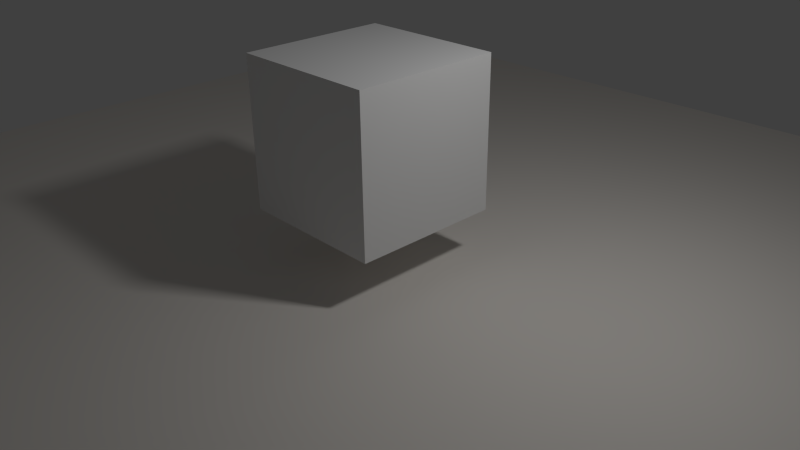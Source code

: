 # Source: Basic.blend  (saved by Blender 2.76.0; exported with 4.5.12 LTS)
import bpy
from mathutils import Matrix  # noqa: F401  (used for matrix-valued properties, if any)

bpy.ops.wm.read_factory_settings(use_empty=True)
scene = bpy.context.scene
scene.name = 'Scene'

# ---- collections
col_collection_1 = bpy.data.collections.new('Collection 1'); scene.collection.children.link(col_collection_1)

# ---- materials (node trees are filled in below, after node groups)
mat_material_001 = bpy.data.materials.new('Material.001')
mat_material_001.alpha_threshold = 0.0
mat_material_001.diffuse_color = (0.8, 0.7624, 0.7157, 1.0)
mat_material_001.roughness = 0.5
mat_material = bpy.data.materials.new('Material')
mat_material.alpha_threshold = 0.0
mat_material.roughness = 0.5
mat_material.line_color = (0.0, 0.0, 0.0, 1.0)

# ---- material node trees

# ---- world
world_world = bpy.data.worlds.new('World'); scene.world = world_world
world_world.color = (0.05088, 0.05088, 0.05088)
world_world.use_sun_shadow = False
world_world.sun_shadow_jitter_overblur = 0.0
world_world.cycles.sampling_method = 'MANUAL'
world_world.cycles.sample_map_resolution = 256

# ---- cameras
cam_camera = bpy.data.cameras.new('Camera')
cam_camera.clip_end = 100.0
cam_camera.lens = 35.0
cam_camera.sensor_width = 32.0
cam_camera.sensor_height = 18.0
cam_camera.ortho_scale = 7.314
cam_camera.dof.focus_distance = 0.0
cam_camera.dof.aperture_fstop = 128.0

# ---- lights
light_lamp = bpy.data.lights.new('Lamp', 'AREA')
light_lamp.transmission_factor = 0.0
light_lamp.cutoff_distance = 30.0
light_lamp.energy = 78.54
light_lamp.shadow_buffer_clip_start = 1.001
light_lamp.shadow_soft_size = 0.5
light_lamp.shadow_maximum_resolution = 0.006
light_lamp.use_absolute_resolution = True
light_lamp.shape = 'RECTANGLE'
light_lamp.size = 0.5
light_lamp.size_y = 0.5
light_lamp.cycles.use_multiple_importance_sampling = False

# ---- meshes
me_plane = bpy.data.meshes.new('Plane')
me_plane.from_pydata([(-1.0, -1.0, 0.0), (1.0, -1.0, 0.0), (-1.0, 1.0, 0.0), (1.0, 1.0, 0.0)], [], [(0, 1, 3, 2)])
me_plane.materials.append(mat_material_001)
me_plane.use_remesh_preserve_volume = False
me_plane.use_remesh_preserve_attributes = False
me_plane.use_mirror_vertex_groups = False
me_plane.update()
me_cube = bpy.data.meshes.new('Cube')
me_cube.from_pydata([(1.0, 1.0, -1.0), (1.0, -1.0, -1.0), (-1.0, -1.0, -1.0), (-1.0, 1.0, -1.0), (1.0, 1.0, 1.0), (1.0, -1.0, 1.0), (-1.0, -1.0, 1.0), (-1.0, 1.0, 1.0)], [], [(0, 1, 2, 3), (4, 7, 6, 5), (0, 4, 5, 1), (1, 5, 6, 2), (2, 6, 7, 3), (4, 0, 3, 7)])
me_cube.materials.append(mat_material)
me_cube.use_remesh_preserve_volume = False
me_cube.use_remesh_preserve_attributes = False
me_cube.use_mirror_vertex_groups = False
me_cube.update()

# ---- objects
ob_plane = bpy.data.objects.new('Plane', me_plane)
ob_cube = bpy.data.objects.new('Cube', me_cube)
ob_lamp = bpy.data.objects.new('Lamp', light_lamp)
ob_camera = bpy.data.objects.new('Camera', cam_camera)

# ---- transforms, parenting, visibility, modifiers, constraints
ob_plane.location = (0.0, 0.0, 0.0)
ob_plane.scale = (7.985, 7.985, 7.985)
ob_plane.lineart.crease_threshold = 0.0
ob_cube.location = (0.0, 0.0, 1.637)
ob_cube.lock_rotations_4d = False
ob_cube.empty_display_type = 'ARROWS'
ob_cube.lineart.crease_threshold = 0.0
ob_lamp.location = (4.076, 1.005, 5.904)
ob_lamp.rotation_euler = (0.6503, 0.05522, 1.866)
ob_lamp.lock_rotations_4d = False
ob_lamp.empty_display_type = 'ARROWS'
ob_lamp.color = (0.0, 0.0, 0.0, 0.0)
ob_lamp.lineart.crease_threshold = 0.0
ob_camera.location = (7.481, -6.508, 5.344)
ob_camera.rotation_euler = (1.109, 0.01082, 0.8149)
ob_camera.lock_rotations_4d = False
ob_camera.empty_display_type = 'ARROWS'
ob_camera.color = (0.0, 0.0, 0.0, 0.0)
ob_camera.display_type = 'WIRE'
ob_camera.lineart.crease_threshold = 0.0

# ---- collection membership
col_collection_1.objects.link(ob_plane)
col_collection_1.objects.link(ob_cube)
col_collection_1.objects.link(ob_lamp)
col_collection_1.objects.link(ob_camera)

# ---- scene / render settings (as saved in the file)
scene.camera = ob_camera
scene.frame_start = 1; scene.frame_end = 250; scene.frame_set(1)
scene.render.engine = 'BLENDER_EEVEE_NEXT'
scene.render.resolution_percentage = 50
scene.render.dither_intensity = 0.0
scene.cycles.use_denoising = False
scene.cycles.samples = 10
scene.cycles.sampling_pattern = 'TABULATED_SOBOL'
scene.cycles.light_sampling_threshold = 0.0
scene.cycles.use_adaptive_sampling = False
scene.cycles.use_light_tree = False
scene.cycles.blur_glossy = 0.0
scene.cycles.pixel_filter_type = 'GAUSSIAN'
scene.cycles.sample_clamp_indirect = 0.0
scene.view_settings.view_transform = 'Standard'
bpy.context.view_layer.update()
